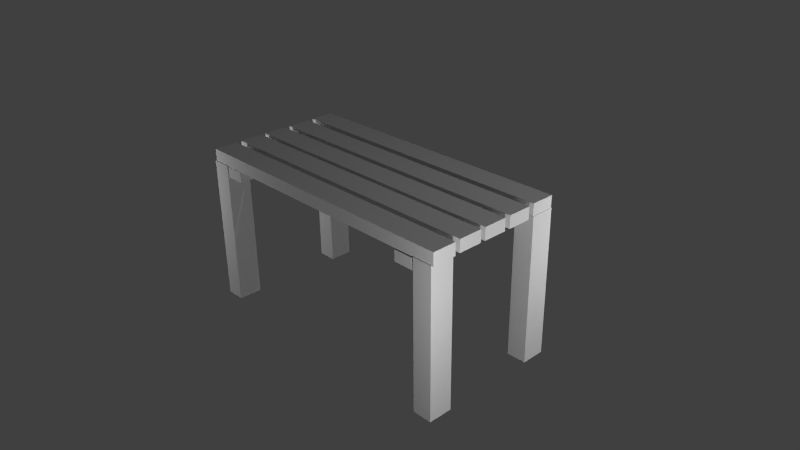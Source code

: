 # Source: bench.blend  (saved by Blender 2.70.0; exported with 4.5.12 LTS)
import bpy
from mathutils import Matrix  # noqa: F401  (used for matrix-valued properties, if any)

bpy.ops.wm.read_factory_settings(use_empty=True)
scene = bpy.context.scene
scene.name = 'Scene'

# ---- collections
col_collection_1 = bpy.data.collections.new('Collection 1'); scene.collection.children.link(col_collection_1)

# ---- materials (node trees are filled in below, after node groups)
mat_material = bpy.data.materials.new('Material')
mat_material.alpha_threshold = 0.0
mat_material.use_transparent_shadow = False
mat_material.roughness = 0.5
mat_material.line_color = (0.0, 0.0, 0.0, 1.0)

# ---- material node trees

# ---- world
world_world = bpy.data.worlds.new('World'); scene.world = world_world
world_world.color = (0.05088, 0.05088, 0.05088)
world_world.use_sun_shadow = False
world_world.sun_shadow_jitter_overblur = 0.0
world_world.cycles.sampling_method = 'MANUAL'
world_world.cycles.sample_map_resolution = 256

# ---- cameras
cam_camera = bpy.data.cameras.new('Camera')
cam_camera.clip_end = 100.0
cam_camera.lens = 35.0
cam_camera.sensor_width = 32.0
cam_camera.sensor_height = 18.0
cam_camera.ortho_scale = 7.314
cam_camera.dof.focus_distance = 0.0
cam_camera.dof.aperture_fstop = 128.0

# ---- lights
light_003 = bpy.data.lights.new('Точка.003', 'POINT')
light_003.transmission_factor = 0.0
light_003.energy = 100.0
light_003.shadow_buffer_clip_start = 0.5
light_003.shadow_soft_size = 0.1
light_003.shadow_maximum_resolution = 0.006
light_003.use_absolute_resolution = True
light_003.cycles.use_multiple_importance_sampling = False
light_002 = bpy.data.lights.new('Точка.002', 'POINT')
light_002.transmission_factor = 0.0
light_002.energy = 100.0
light_002.shadow_buffer_clip_start = 0.5
light_002.shadow_soft_size = 0.1
light_002.shadow_maximum_resolution = 0.006
light_002.use_absolute_resolution = True
light_002.cycles.use_multiple_importance_sampling = False
light_001 = bpy.data.lights.new('Точка.001', 'POINT')
light_001.transmission_factor = 0.0
light_001.energy = 100.0
light_001.shadow_buffer_clip_start = 0.5
light_001.shadow_soft_size = 0.1
light_001.shadow_maximum_resolution = 0.006
light_001.use_absolute_resolution = True
light_001.cycles.use_multiple_importance_sampling = False
light_x = bpy.data.lights.new('Точка', 'POINT')
light_x.transmission_factor = 0.0
light_x.energy = 100.0
light_x.shadow_buffer_clip_start = 0.5
light_x.shadow_soft_size = 0.1
light_x.shadow_maximum_resolution = 0.006
light_x.use_absolute_resolution = True
light_x.cycles.use_multiple_importance_sampling = False
light_lamp = bpy.data.lights.new('Lamp', 'POINT')
light_lamp.transmission_factor = 0.0
light_lamp.cutoff_distance = 30.0
light_lamp.energy = 100.0
light_lamp.shadow_buffer_clip_start = 1.001
light_lamp.shadow_soft_size = 0.1
light_lamp.shadow_maximum_resolution = 0.006
light_lamp.use_absolute_resolution = True
light_lamp.cycles.use_multiple_importance_sampling = False

# ---- meshes
me_cube = bpy.data.meshes.new('Cube')
me_cube.from_pydata([(0.9016, 1.0, -1.0), (0.9016, -1.0, -1.0), (-1.098, -1.0, -1.0), (-1.098, 1.0, -1.0), (0.9016, 1.0, 1.0), (0.9016, -1.0, 1.0), (-1.098, -1.0, 1.0), (-1.098, 1.0, 1.0), (28.75, 1.0, -1.0), (28.75, -1.0, -1.0), (26.75, -1.0, -1.0), (26.75, 1.0, -1.0), (28.75, 1.0, 1.0), (28.75, -1.0, 1.0), (26.75, -1.0, 1.0), (26.75, 1.0, 1.0), (28.75, -9.032, -1.0), (28.75, -11.03, -1.0), (26.75, -11.03, -1.0), (26.75, -9.032, -1.0), (28.75, -9.032, 1.0), (28.75, -11.03, 1.0), (26.75, -11.03, 1.0), (26.75, -9.032, 1.0), (0.8032, -9.032, -1.0), (0.8032, -11.03, -1.0), (-1.197, -11.03, -1.0), (-1.197, -9.032, -1.0), (0.8032, -9.032, 1.0), (0.8032, -11.03, 1.0), (-1.197, -11.03, 1.0), (-1.197, -9.032, 1.0), (-1.331, 1.0, 0.9936), (-1.331, -1.0, 0.9936), (-1.331, -1.0, 1.161), (-1.331, 1.0, 1.161), (28.69, 1.0, 0.9936), (28.69, -1.0, 0.9936), (28.69, -1.0, 1.161), (28.69, 1.0, 1.161), (-1.134, -8.952, 0.9936), (-1.134, -10.95, 0.9936), (-1.134, -10.95, 1.161), (-1.134, -8.952, 1.161), (28.89, -8.952, 0.9936), (28.89, -10.95, 0.9936), (28.89, -10.95, 1.161), (28.89, -8.952, 1.161), (-1.232, -1.568, 0.9936), (-1.232, -3.568, 0.9936), (-1.232, -3.568, 1.161), (-1.232, -1.568, 1.161), (28.79, -1.568, 0.9936), (28.79, -3.568, 0.9936), (28.79, -3.568, 1.161), (28.79, -1.568, 1.161), (-1.232, -4.056, 0.9936), (-1.232, -6.056, 0.9936), (-1.232, -6.056, 1.161), (-1.232, -4.056, 1.161), (28.79, -4.056, 0.9936), (28.79, -6.056, 0.9936), (28.79, -6.056, 1.161), (28.79, -4.056, 1.161), (-1.232, -6.464, 0.9936), (-1.232, -8.464, 0.9936), (-1.232, -8.464, 1.161), (-1.232, -6.464, 1.161), (28.79, -6.464, 0.9936), (28.79, -8.464, 0.9936), (28.79, -8.464, 1.161), (28.79, -6.464, 1.161), (26.59, 0.8893, 0.9803), (26.59, 0.8893, 0.8328), (24.59, 0.8893, 0.8328), (24.59, 0.8893, 0.9803), (26.59, -11.0, 0.9803), (26.59, -11.0, 0.8328), (24.59, -11.0, 0.8328), (24.59, -11.0, 0.9803), (2.968, 0.8893, 0.9934), (2.968, 0.8893, 0.8459), (0.9683, 0.8893, 0.8459), (0.9683, 0.8893, 0.9934), (2.968, -11.0, 0.9934), (2.968, -11.0, 0.8459), (0.9683, -11.0, 0.8459), (0.9683, -11.0, 0.9934)], [], [(0, 1, 2, 3), (4, 7, 6, 5), (0, 4, 5, 1), (1, 5, 6, 2), (2, 6, 7, 3), (4, 0, 3, 7), (8, 9, 10, 11), (12, 15, 14, 13), (8, 12, 13, 9), (9, 13, 14, 10), (10, 14, 15, 11), (12, 8, 11, 15), (16, 17, 18, 19), (20, 23, 22, 21), (16, 20, 21, 17), (17, 21, 22, 18), (18, 22, 23, 19), (20, 16, 19, 23), (24, 25, 26, 27), (28, 31, 30, 29), (24, 28, 29, 25), (25, 29, 30, 26), (26, 30, 31, 27), (28, 24, 27, 31), (32, 33, 34, 35), (36, 39, 38, 37), (32, 36, 37, 33), (33, 37, 38, 34), (34, 38, 39, 35), (36, 32, 35, 39), (40, 41, 42, 43), (44, 47, 46, 45), (40, 44, 45, 41), (41, 45, 46, 42), (42, 46, 47, 43), (44, 40, 43, 47), (48, 49, 50, 51), (52, 55, 54, 53), (48, 52, 53, 49), (49, 53, 54, 50), (50, 54, 55, 51), (52, 48, 51, 55), (56, 57, 58, 59), (60, 63, 62, 61), (56, 60, 61, 57), (57, 61, 62, 58), (58, 62, 63, 59), (60, 56, 59, 63), (64, 65, 66, 67), (68, 71, 70, 69), (64, 68, 69, 65), (65, 69, 70, 66), (66, 70, 71, 67), (68, 64, 67, 71), (72, 73, 74, 75), (76, 79, 78, 77), (72, 76, 77, 73), (73, 77, 78, 74), (74, 78, 79, 75), (76, 72, 75, 79), (80, 81, 82, 83), (84, 87, 86, 85), (80, 84, 85, 81), (81, 85, 86, 82), (82, 86, 87, 83), (84, 80, 83, 87)])
_uv = me_cube.uv_layers.new(name='UVКарта')
_uv.uv.foreach_set('vector', [0.9999, 0.9999, 0.0001, 0.9999, 9.998e-05, 9.998e-05, 0.9999, 0.0001003, 0.9999, 0.9999, 0.0001, 0.9999, 9.998e-05, 0.0001003, 0.9999, 9.998e-05, 0.9999, 9.998e-05, 0.9999, 0.9999, 9.998e-05, 0.9999, 0.0001004, 0.0001001, 0.9999, 9.998e-05, 0.9999, 0.9999, 0.0001002, 0.9999, 9.998e-05, 0.0001, 9.998e-05, 0.9999, 0.0001, 9.998e-05, 0.9999, 9.998e-05, 0.9999, 0.9999, 0.9999, 9.998e-05, 0.9999, 0.9999, 0.0001003, 0.9999, 9.998e-05, 0.0001002, 0.9999, 0.9999, 0.0001, 0.9999, 9.998e-05, 9.998e-05, 0.9999, 0.0001003, 0.9999, 0.9999, 0.0001, 0.9999, 9.998e-05, 0.0001003, 0.9999, 9.998e-05, 0.9999, 9.998e-05, 0.9999, 0.9999, 9.998e-05, 0.9999, 0.0001004, 0.0001001, 0.9999, 9.998e-05, 0.9999, 0.9999, 0.0001002, 0.9999, 9.998e-05, 0.0001, 9.998e-05, 0.9999, 0.0001, 9.998e-05, 0.9999, 9.998e-05, 0.9999, 0.9999, 0.9999, 9.998e-05, 0.9999, 0.9999, 0.0001003, 0.9999, 9.998e-05, 0.0001002, 0.9999, 0.9999, 0.0001, 0.9999, 9.998e-05, 9.998e-05, 0.9999, 0.0001003, 0.9999, 0.9999, 0.0001, 0.9999, 9.998e-05, 0.0001003, 0.9999, 9.998e-05, 0.9999, 9.998e-05, 0.9999, 0.9999, 9.998e-05, 0.9999, 0.0001004, 0.0001001, 0.9999, 9.998e-05, 0.9999, 0.9999, 0.0001002, 0.9999, 9.998e-05, 0.0001, 9.998e-05, 0.9999, 0.0001, 9.998e-05, 0.9999, 9.998e-05, 0.9999, 0.9999, 0.9999, 9.998e-05, 0.9999, 0.9999, 0.0001003, 0.9999, 9.998e-05, 0.0001002, 0.9999, 0.9999, 0.0001, 0.9999, 9.998e-05, 9.998e-05, 0.9999, 0.0001003, 0.9999, 0.9999, 0.0001, 0.9999, 9.998e-05, 0.0001003, 0.9999, 9.998e-05, 0.9999, 9.998e-05, 0.9999, 0.9999, 9.998e-05, 0.9999, 0.0001004, 0.0001001, 0.9999, 9.998e-05, 0.9999, 0.9999, 0.0001002, 0.9999, 9.998e-05, 0.0001, 9.998e-05, 0.9999, 0.0001, 9.998e-05, 0.9999, 9.998e-05, 0.9999, 0.9999, 0.9999, 9.998e-05, 0.9999, 0.9999, 0.0001003, 0.9999, 9.998e-05, 0.0001002, 0.9999, 0.9999, 0.0001, 0.9999, 9.998e-05, 9.998e-05, 0.9999, 0.0001003, 0.9999, 0.9999, 0.0001, 0.9999, 9.998e-05, 0.0001003, 0.9999, 9.998e-05, 0.9999, 9.998e-05, 0.9999, 0.9999, 9.998e-05, 0.9999, 0.0001004, 0.0001001, 0.9999, 9.998e-05, 0.9999, 0.9999, 0.0001002, 0.9999, 9.998e-05, 0.0001, 9.998e-05, 0.9999, 0.0001, 9.998e-05, 0.9999, 9.998e-05, 0.9999, 0.9999, 0.9999, 9.998e-05, 0.9999, 0.9999, 0.0001003, 0.9999, 9.998e-05, 0.0001002, 0.9999, 0.9999, 0.0001, 0.9999, 9.998e-05, 9.998e-05, 0.9999, 0.0001003, 0.9999, 0.9999, 0.0001, 0.9999, 9.998e-05, 0.0001003, 0.9999, 9.998e-05, 0.9999, 9.998e-05, 0.9999, 0.9999, 9.998e-05, 0.9999, 0.0001004, 0.0001001, 0.9999, 9.998e-05, 0.9999, 0.9999, 0.0001002, 0.9999, 9.998e-05, 0.0001, 9.998e-05, 0.9999, 0.0001, 9.998e-05, 0.9999, 9.998e-05, 0.9999, 0.9999, 0.9999, 9.998e-05, 0.9999, 0.9999, 0.0001003, 0.9999, 9.998e-05, 0.0001002, 0.9999, 0.9999, 0.0001, 0.9999, 9.998e-05, 9.998e-05, 0.9999, 0.0001003, 0.9999, 0.9999, 0.0001, 0.9999, 9.998e-05, 0.0001003, 0.9999, 9.998e-05, 0.9999, 9.998e-05, 0.9999, 0.9999, 9.998e-05, 0.9999, 0.0001004, 0.0001001, 0.9999, 9.998e-05, 0.9999, 0.9999, 0.0001002, 0.9999, 9.998e-05, 0.0001, 9.998e-05, 0.9999, 0.0001, 9.998e-05, 0.9999, 9.998e-05, 0.9999, 0.9999, 0.9999, 9.998e-05, 0.9999, 0.9999, 0.0001003, 0.9999, 9.998e-05, 0.0001002, 0.9999, 0.9999, 0.0001, 0.9999, 9.998e-05, 9.998e-05, 0.9999, 0.0001003, 0.9999, 0.9999, 0.0001, 0.9999, 9.998e-05, 0.0001003, 0.9999, 9.998e-05, 0.9999, 9.998e-05, 0.9999, 0.9999, 9.998e-05, 0.9999, 0.0001004, 0.0001001, 0.9999, 9.998e-05, 0.9999, 0.9999, 0.0001002, 0.9999, 9.998e-05, 0.0001, 9.998e-05, 0.9999, 0.0001, 9.998e-05, 0.9999, 9.998e-05, 0.9999, 0.9999, 0.9999, 9.998e-05, 0.9999, 0.9999, 0.0001003, 0.9999, 9.998e-05, 0.0001002, 0.9999, 0.9999, 0.0001, 0.9999, 9.998e-05, 9.998e-05, 0.9999, 0.0001003, 0.9999, 0.9999, 0.0001, 0.9999, 9.998e-05, 0.0001003, 0.9999, 9.998e-05, 0.9999, 9.998e-05, 0.9999, 0.9999, 9.998e-05, 0.9999, 0.0001004, 0.0001001, 0.9999, 9.998e-05, 0.9999, 0.9999, 0.0001002, 0.9999, 9.998e-05, 0.0001, 9.998e-05, 0.9999, 0.0001, 9.998e-05, 0.9999, 9.998e-05, 0.9999, 0.9999, 0.9999, 9.998e-05, 0.9999, 0.9999, 0.0001003, 0.9999, 9.998e-05, 0.0001002, 0.9999, 0.9999, 0.0001, 0.9999, 9.998e-05, 9.998e-05, 0.9999, 0.0001003, 0.9999, 0.9999, 0.0001, 0.9999, 9.998e-05, 0.0001003, 0.9999, 9.998e-05, 0.9999, 9.998e-05, 0.9999, 0.9999, 9.998e-05, 0.9999, 0.0001004, 0.0001001, 0.9999, 9.998e-05, 0.9999, 0.9999, 0.0001002, 0.9999, 9.998e-05, 0.0001, 9.998e-05, 0.9999, 0.0001, 9.998e-05, 0.9999, 9.998e-05, 0.9999, 0.9999, 0.9999, 9.998e-05, 0.9999, 0.9999, 0.0001003, 0.9999, 9.998e-05, 0.0001002, 0.9999, 0.9999, 0.0001, 0.9999, 9.998e-05, 9.998e-05, 0.9999, 0.0001003, 0.9999, 0.9999, 0.0001, 0.9999, 9.998e-05, 0.0001003, 0.9999, 9.998e-05, 0.9999, 9.998e-05, 0.9999, 0.9999, 9.998e-05, 0.9999, 0.0001004, 0.0001001, 0.9999, 9.998e-05, 0.9999, 0.9999, 0.0001002, 0.9999, 9.998e-05, 0.0001, 9.998e-05, 0.9999, 0.0001, 9.998e-05, 0.9999, 9.998e-05, 0.9999, 0.9999, 0.9999, 9.998e-05, 0.9999, 0.9999, 0.0001003, 0.9999, 9.998e-05, 0.0001002])
me_cube.materials.append(mat_material)
me_cube.use_remesh_preserve_volume = False
me_cube.use_remesh_preserve_attributes = False
me_cube.use_mirror_vertex_groups = False
me_cube.update()

# ---- objects
ob_003 = bpy.data.objects.new('Точка.003', light_003)
ob_002 = bpy.data.objects.new('Точка.002', light_002)
ob_001 = bpy.data.objects.new('Точка.001', light_001)
ob_x = bpy.data.objects.new('Точка', light_x)
ob_cube = bpy.data.objects.new('Cube', me_cube)
ob_lamp = bpy.data.objects.new('Lamp', light_lamp)
ob_camera = bpy.data.objects.new('Camera', cam_camera)

# ---- transforms, parenting, visibility, modifiers, constraints
ob_003.location = (-3.879, -1.901, 0.9081)
ob_003.lineart.crease_threshold = 0.0
ob_002.location = (3.879, -1.901, 0.9081)
ob_002.lineart.crease_threshold = 0.0
ob_001.location = (3.916, 1.883, 0.9081)
ob_001.lineart.crease_threshold = 0.0
ob_x.location = (-3.86, 1.845, 0.9081)
ob_x.lineart.crease_threshold = 0.0
ob_cube.location = (-1.835, 0.8325, 0.0)
ob_cube.scale = (0.1335, 0.1637, 1.0)
ob_cube.lock_rotations_4d = False
ob_cube.empty_display_type = 'ARROWS'
ob_cube.lineart.crease_threshold = 0.0
ob_lamp.location = (4.076, 1.005, 5.904)
ob_lamp.rotation_euler = (0.6503, 0.05522, 1.866)
ob_lamp.lock_rotations_4d = False
ob_lamp.empty_display_type = 'ARROWS'
ob_lamp.color = (0.0, 0.0, 0.0, 0.0)
ob_lamp.lineart.crease_threshold = 0.0
ob_camera.location = (7.481, -6.508, 5.344)
ob_camera.rotation_euler = (1.109, 0.01082, 0.8149)
ob_camera.lock_rotations_4d = False
ob_camera.empty_display_type = 'ARROWS'
ob_camera.color = (0.0, 0.0, 0.0, 0.0)
ob_camera.display_type = 'WIRE'
ob_camera.lineart.crease_threshold = 0.0

# ---- collection membership
col_collection_1.objects.link(ob_003)
col_collection_1.objects.link(ob_002)
col_collection_1.objects.link(ob_001)
col_collection_1.objects.link(ob_x)
col_collection_1.objects.link(ob_cube)
col_collection_1.objects.link(ob_lamp)
col_collection_1.objects.link(ob_camera)

# ---- scene / render settings (as saved in the file)
scene.camera = ob_camera
scene.frame_start = 1; scene.frame_end = 250; scene.frame_set(1)
scene.render.engine = 'BLENDER_EEVEE_NEXT'
scene.render.resolution_percentage = 50
scene.render.dither_intensity = 0.0
scene.cycles.use_denoising = False
scene.cycles.samples = 10
scene.cycles.sampling_pattern = 'TABULATED_SOBOL'
scene.cycles.light_sampling_threshold = 0.0
scene.cycles.use_adaptive_sampling = False
scene.cycles.use_light_tree = False
scene.cycles.blur_glossy = 0.0
scene.cycles.volume_bounces = 1
scene.cycles.pixel_filter_type = 'GAUSSIAN'
scene.cycles.sample_clamp_indirect = 0.0
scene.view_settings.view_transform = 'Standard'
bpy.context.view_layer.update()
